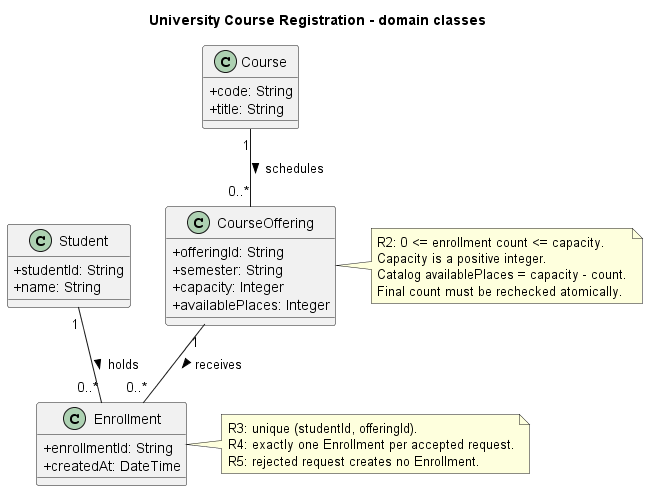

The diagram above was rendered by PlantUML. Its source (embedded in the PNG):
@startuml
title University Course Registration - domain classes
skinparam classAttributeIconSize 0
class Student {
  +studentId: String
  +name: String
}
class Course {
  +code: String
  +title: String
}
class CourseOffering {
  +offeringId: String
  +semester: String
  +capacity: Integer
  +availablePlaces: Integer
}
class Enrollment {
  +enrollmentId: String
  +createdAt: DateTime
}
Course "1" -- "0..*" CourseOffering : schedules >
Student "1" -- "0..*" Enrollment : holds >
CourseOffering "1" -- "0..*" Enrollment : receives >
note right of CourseOffering
R2: 0 <= enrollment count <= capacity.
Capacity is a positive integer.
Catalog availablePlaces = capacity - count.
Final count must be rechecked atomically.
end note
note right of Enrollment
R3: unique (studentId, offeringId).
R4: exactly one Enrollment per accepted request.
R5: rejected request creates no Enrollment.
end note
@enduml